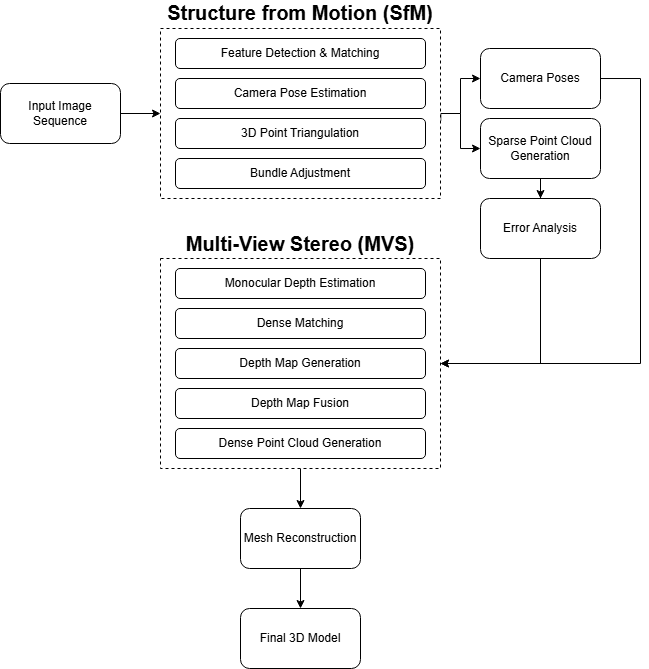

The diagram above was exported from draw.io. Its source (the exported page's mxGraphModel, read from the mxfile embedded in the PNG):
<mxGraphModel dx="1176" dy="635" grid="1" gridSize="10" guides="1" tooltips="1" connect="1" arrows="1" fold="1" page="1" pageScale="1" pageWidth="827" pageHeight="1169" math="0" shadow="0">
  <root>
    <mxCell id="0" />
    <mxCell id="1" parent="0" />
    <mxCell id="rymdGS0-Oc0yXwekksT8-13" style="edgeStyle=orthogonalEdgeStyle;rounded=0;orthogonalLoop=1;jettySize=auto;html=1;entryX=0;entryY=0.5;entryDx=0;entryDy=0;exitX=1.001;exitY=0.543;exitDx=0;exitDy=0;exitPerimeter=0;" edge="1" parent="1" source="rymdGS0-Oc0yXwekksT8-2" target="rymdGS0-Oc0yXwekksT8-9">
      <mxGeometry relative="1" as="geometry">
        <mxPoint x="490" y="280" as="sourcePoint" />
        <Array as="points">
          <mxPoint x="480" y="245" />
          <mxPoint x="500" y="245" />
          <mxPoint x="500" y="280" />
        </Array>
      </mxGeometry>
    </mxCell>
    <mxCell id="rymdGS0-Oc0yXwekksT8-28" style="edgeStyle=orthogonalEdgeStyle;rounded=0;orthogonalLoop=1;jettySize=auto;html=1;entryX=0;entryY=0.5;entryDx=0;entryDy=0;" edge="1" parent="1" source="rymdGS0-Oc0yXwekksT8-2" target="rymdGS0-Oc0yXwekksT8-27">
      <mxGeometry relative="1" as="geometry" />
    </mxCell>
    <mxCell id="rymdGS0-Oc0yXwekksT8-2" value="&lt;b&gt;&lt;font style=&quot;font-size: 20px;&quot;&gt;Structure from Motion (SfM)&lt;/font&gt;&lt;/b&gt;&lt;div&gt;&lt;br&gt;&lt;/div&gt;&lt;div&gt;&lt;br&gt;&lt;/div&gt;&lt;div&gt;&lt;br&gt;&lt;/div&gt;&lt;div&gt;&lt;b&gt;&lt;font style=&quot;font-size: 20px;&quot;&gt;&lt;br&gt;&lt;/font&gt;&lt;/b&gt;&lt;/div&gt;&lt;div&gt;&lt;b&gt;&lt;font style=&quot;font-size: 20px;&quot;&gt;&lt;br&gt;&lt;/font&gt;&lt;/b&gt;&lt;/div&gt;&lt;div&gt;&lt;b&gt;&lt;font style=&quot;font-size: 20px;&quot;&gt;&lt;br&gt;&lt;/font&gt;&lt;/b&gt;&lt;/div&gt;&lt;div&gt;&lt;b&gt;&lt;font style=&quot;font-size: 20px;&quot;&gt;&lt;br&gt;&lt;/font&gt;&lt;/b&gt;&lt;/div&gt;&lt;div&gt;&lt;b&gt;&lt;font style=&quot;font-size: 20px;&quot;&gt;&lt;br&gt;&lt;/font&gt;&lt;/b&gt;&lt;/div&gt;&lt;div&gt;&lt;b&gt;&lt;font style=&quot;font-size: 20px;&quot;&gt;&lt;br&gt;&lt;/font&gt;&lt;/b&gt;&lt;/div&gt;&lt;div&gt;&lt;br&gt;&lt;/div&gt;" style="whiteSpace=wrap;html=1;dashed=1;" vertex="1" parent="1">
      <mxGeometry x="200" y="160" width="280" height="170" as="geometry" />
    </mxCell>
    <mxCell id="rymdGS0-Oc0yXwekksT8-12" style="edgeStyle=orthogonalEdgeStyle;rounded=0;orthogonalLoop=1;jettySize=auto;html=1;entryX=0;entryY=0.5;entryDx=0;entryDy=0;" edge="1" parent="1" source="rymdGS0-Oc0yXwekksT8-3" target="rymdGS0-Oc0yXwekksT8-2">
      <mxGeometry relative="1" as="geometry" />
    </mxCell>
    <mxCell id="rymdGS0-Oc0yXwekksT8-3" value="Input Image Sequence" style="rounded=1;whiteSpace=wrap;html=1;" vertex="1" parent="1">
      <mxGeometry x="40" y="215" width="120" height="60" as="geometry" />
    </mxCell>
    <mxCell id="rymdGS0-Oc0yXwekksT8-4" value="Feature Detection &amp;amp; Matching" style="rounded=1;whiteSpace=wrap;html=1;" vertex="1" parent="1">
      <mxGeometry x="215" y="170" width="250" height="30" as="geometry" />
    </mxCell>
    <mxCell id="rymdGS0-Oc0yXwekksT8-6" value="Camera Pose Estimation" style="rounded=1;whiteSpace=wrap;html=1;" vertex="1" parent="1">
      <mxGeometry x="215" y="210" width="250" height="30" as="geometry" />
    </mxCell>
    <mxCell id="rymdGS0-Oc0yXwekksT8-7" value="3D Point Triangulation" style="rounded=1;whiteSpace=wrap;html=1;" vertex="1" parent="1">
      <mxGeometry x="215" y="250" width="250" height="30" as="geometry" />
    </mxCell>
    <mxCell id="rymdGS0-Oc0yXwekksT8-8" value="Bundle Adjustment" style="rounded=1;whiteSpace=wrap;html=1;" vertex="1" parent="1">
      <mxGeometry x="215" y="290" width="250" height="30" as="geometry" />
    </mxCell>
    <mxCell id="rymdGS0-Oc0yXwekksT8-23" style="edgeStyle=orthogonalEdgeStyle;rounded=0;orthogonalLoop=1;jettySize=auto;html=1;entryX=0.5;entryY=0;entryDx=0;entryDy=0;" edge="1" parent="1" source="rymdGS0-Oc0yXwekksT8-9" target="rymdGS0-Oc0yXwekksT8-10">
      <mxGeometry relative="1" as="geometry" />
    </mxCell>
    <mxCell id="rymdGS0-Oc0yXwekksT8-9" value="Sparse Point Cloud Generation" style="rounded=1;whiteSpace=wrap;html=1;" vertex="1" parent="1">
      <mxGeometry x="520" y="250" width="120" height="60" as="geometry" />
    </mxCell>
    <mxCell id="rymdGS0-Oc0yXwekksT8-24" style="edgeStyle=orthogonalEdgeStyle;rounded=0;orthogonalLoop=1;jettySize=auto;html=1;entryX=1;entryY=0.5;entryDx=0;entryDy=0;exitX=0.5;exitY=1;exitDx=0;exitDy=0;" edge="1" parent="1" source="rymdGS0-Oc0yXwekksT8-10" target="rymdGS0-Oc0yXwekksT8-14">
      <mxGeometry relative="1" as="geometry" />
    </mxCell>
    <mxCell id="rymdGS0-Oc0yXwekksT8-10" value="Error Analysis" style="rounded=1;whiteSpace=wrap;html=1;" vertex="1" parent="1">
      <mxGeometry x="520" y="330" width="120" height="60" as="geometry" />
    </mxCell>
    <mxCell id="rymdGS0-Oc0yXwekksT8-25" style="edgeStyle=orthogonalEdgeStyle;rounded=0;orthogonalLoop=1;jettySize=auto;html=1;entryX=0.5;entryY=0;entryDx=0;entryDy=0;" edge="1" parent="1" source="rymdGS0-Oc0yXwekksT8-14" target="rymdGS0-Oc0yXwekksT8-21">
      <mxGeometry relative="1" as="geometry" />
    </mxCell>
    <mxCell id="rymdGS0-Oc0yXwekksT8-14" value="&lt;b&gt;&lt;font style=&quot;font-size: 20px;&quot;&gt;Multi-View Stereo (MVS)&lt;/font&gt;&lt;/b&gt;&lt;div&gt;&lt;b&gt;&lt;font style=&quot;font-size: 20px;&quot;&gt;&lt;br&gt;&lt;/font&gt;&lt;/b&gt;&lt;/div&gt;&lt;div&gt;&lt;b&gt;&lt;font style=&quot;font-size: 20px;&quot;&gt;&lt;br&gt;&lt;/font&gt;&lt;/b&gt;&lt;/div&gt;&lt;div&gt;&lt;b&gt;&lt;font style=&quot;font-size: 20px;&quot;&gt;&lt;br&gt;&lt;/font&gt;&lt;/b&gt;&lt;/div&gt;&lt;div&gt;&lt;b&gt;&lt;font style=&quot;font-size: 20px;&quot;&gt;&lt;br&gt;&lt;/font&gt;&lt;/b&gt;&lt;/div&gt;&lt;div&gt;&lt;b&gt;&lt;font style=&quot;font-size: 20px;&quot;&gt;&lt;br&gt;&lt;/font&gt;&lt;/b&gt;&lt;/div&gt;&lt;div&gt;&lt;b&gt;&lt;font style=&quot;font-size: 20px;&quot;&gt;&lt;br&gt;&lt;/font&gt;&lt;/b&gt;&lt;/div&gt;&lt;div&gt;&lt;b&gt;&lt;font style=&quot;font-size: 20px;&quot;&gt;&lt;br&gt;&lt;/font&gt;&lt;/b&gt;&lt;/div&gt;&lt;div&gt;&lt;b&gt;&lt;font style=&quot;font-size: 20px;&quot;&gt;&lt;br&gt;&lt;/font&gt;&lt;/b&gt;&lt;/div&gt;&lt;div&gt;&lt;b&gt;&lt;font style=&quot;font-size: 20px;&quot;&gt;&lt;br&gt;&lt;/font&gt;&lt;/b&gt;&lt;/div&gt;&lt;div&gt;&lt;b&gt;&lt;font style=&quot;font-size: 20px;&quot;&gt;&lt;br&gt;&lt;/font&gt;&lt;/b&gt;&lt;/div&gt;" style="whiteSpace=wrap;html=1;dashed=1;" vertex="1" parent="1">
      <mxGeometry x="200" y="390" width="280" height="210" as="geometry" />
    </mxCell>
    <mxCell id="rymdGS0-Oc0yXwekksT8-15" value="Monocular Depth Estimation" style="rounded=1;whiteSpace=wrap;html=1;" vertex="1" parent="1">
      <mxGeometry x="215" y="400" width="250" height="30" as="geometry" />
    </mxCell>
    <mxCell id="rymdGS0-Oc0yXwekksT8-16" value="Depth Map Generation" style="rounded=1;whiteSpace=wrap;html=1;" vertex="1" parent="1">
      <mxGeometry x="215" y="480" width="250" height="30" as="geometry" />
    </mxCell>
    <mxCell id="rymdGS0-Oc0yXwekksT8-17" value="Depth Map Fusion" style="rounded=1;whiteSpace=wrap;html=1;" vertex="1" parent="1">
      <mxGeometry x="215" y="520" width="250" height="30" as="geometry" />
    </mxCell>
    <mxCell id="rymdGS0-Oc0yXwekksT8-18" value="Dense Point Cloud Generation" style="rounded=1;whiteSpace=wrap;html=1;" vertex="1" parent="1">
      <mxGeometry x="215" y="560" width="250" height="30" as="geometry" />
    </mxCell>
    <mxCell id="rymdGS0-Oc0yXwekksT8-19" value="Dense Matching" style="rounded=1;whiteSpace=wrap;html=1;" vertex="1" parent="1">
      <mxGeometry x="215" y="440" width="250" height="30" as="geometry" />
    </mxCell>
    <mxCell id="rymdGS0-Oc0yXwekksT8-20" value="Final 3D Model" style="rounded=1;whiteSpace=wrap;html=1;" vertex="1" parent="1">
      <mxGeometry x="280" y="740" width="120" height="60" as="geometry" />
    </mxCell>
    <mxCell id="rymdGS0-Oc0yXwekksT8-26" style="edgeStyle=orthogonalEdgeStyle;rounded=0;orthogonalLoop=1;jettySize=auto;html=1;entryX=0.5;entryY=0;entryDx=0;entryDy=0;" edge="1" parent="1" source="rymdGS0-Oc0yXwekksT8-21" target="rymdGS0-Oc0yXwekksT8-20">
      <mxGeometry relative="1" as="geometry" />
    </mxCell>
    <mxCell id="rymdGS0-Oc0yXwekksT8-21" value="Mesh Reconstruction" style="rounded=1;whiteSpace=wrap;html=1;" vertex="1" parent="1">
      <mxGeometry x="280" y="640" width="120" height="60" as="geometry" />
    </mxCell>
    <mxCell id="rymdGS0-Oc0yXwekksT8-29" style="edgeStyle=orthogonalEdgeStyle;rounded=0;orthogonalLoop=1;jettySize=auto;html=1;entryX=1;entryY=0.5;entryDx=0;entryDy=0;" edge="1" parent="1" source="rymdGS0-Oc0yXwekksT8-27" target="rymdGS0-Oc0yXwekksT8-14">
      <mxGeometry relative="1" as="geometry">
        <Array as="points">
          <mxPoint x="680" y="210" />
          <mxPoint x="680" y="495" />
        </Array>
      </mxGeometry>
    </mxCell>
    <mxCell id="rymdGS0-Oc0yXwekksT8-27" value="Camera Poses" style="rounded=1;whiteSpace=wrap;html=1;" vertex="1" parent="1">
      <mxGeometry x="520" y="180" width="120" height="60" as="geometry" />
    </mxCell>
  </root>
</mxGraphModel>